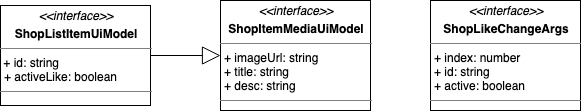

The diagram above was exported from draw.io. Its source (the exported page's mxGraphModel, read from the mxfile embedded in the PNG):
<mxGraphModel dx="1298" dy="779" grid="1" gridSize="10" guides="1" tooltips="1" connect="1" arrows="1" fold="1" page="1" pageScale="1" pageWidth="1169" pageHeight="827" math="0" shadow="0">
  <root>
    <mxCell id="ncYVeoxxe8V7b8IdRrzQ-0" />
    <mxCell id="ncYVeoxxe8V7b8IdRrzQ-1" parent="ncYVeoxxe8V7b8IdRrzQ-0" />
    <mxCell id="ncYVeoxxe8V7b8IdRrzQ-2" style="edgeStyle=orthogonalEdgeStyle;rounded=0;orthogonalLoop=1;jettySize=auto;html=1;entryX=0;entryY=0.5;entryDx=0;entryDy=0;endArrow=block;endFill=0;endSize=16;" edge="1" parent="ncYVeoxxe8V7b8IdRrzQ-1" source="ncYVeoxxe8V7b8IdRrzQ-3" target="ncYVeoxxe8V7b8IdRrzQ-4">
      <mxGeometry relative="1" as="geometry" />
    </mxCell>
    <mxCell id="ncYVeoxxe8V7b8IdRrzQ-3" value="&lt;p style=&quot;margin: 0px ; margin-top: 4px ; text-align: center&quot;&gt;&lt;i&gt;&amp;lt;&amp;lt;interface&amp;gt;&amp;gt;&lt;/i&gt;&lt;b&gt;&lt;br&gt;&lt;/b&gt;&lt;/p&gt;&lt;p style=&quot;margin: 0px ; margin-top: 4px ; text-align: center&quot;&gt;&lt;b&gt;ShopListItemUiModel&lt;/b&gt;&lt;/p&gt;&lt;hr size=&quot;1&quot;&gt;&amp;nbsp;+ id: string&lt;p style=&quot;margin: 0px ; margin-left: 4px&quot;&gt;+ activeLike: boolean&lt;br&gt;&lt;/p&gt;&lt;hr size=&quot;1&quot;&gt;&lt;p style=&quot;margin: 0px ; margin-left: 4px&quot;&gt;&lt;br&gt;&lt;/p&gt;" style="verticalAlign=top;align=left;overflow=fill;fontSize=12;fontFamily=Helvetica;html=1;" vertex="1" parent="ncYVeoxxe8V7b8IdRrzQ-1">
      <mxGeometry x="20" y="25" width="150" height="100" as="geometry" />
    </mxCell>
    <mxCell id="ncYVeoxxe8V7b8IdRrzQ-4" value="&lt;p style=&quot;margin: 0px ; margin-top: 4px ; text-align: center&quot;&gt;&lt;i&gt;&amp;lt;&amp;lt;interface&amp;gt;&amp;gt;&lt;/i&gt;&lt;b&gt;&lt;br&gt;&lt;/b&gt;&lt;/p&gt;&lt;p style=&quot;margin: 0px ; margin-top: 4px ; text-align: center&quot;&gt;&lt;b&gt;ShopItemMediaUiModel&lt;/b&gt;&lt;/p&gt;&lt;hr size=&quot;1&quot;&gt;&lt;p style=&quot;margin: 0px ; margin-left: 4px&quot;&gt;+ imageUrl: string&lt;/p&gt;&lt;p style=&quot;margin: 0px ; margin-left: 4px&quot;&gt;+ title: string&lt;/p&gt;&lt;p style=&quot;margin: 0px ; margin-left: 4px&quot;&gt;+ desc: string&lt;/p&gt;&lt;hr size=&quot;1&quot;&gt;&lt;p style=&quot;margin: 0px ; margin-left: 4px&quot;&gt;&lt;br&gt;&lt;/p&gt;" style="verticalAlign=top;align=left;overflow=fill;fontSize=12;fontFamily=Helvetica;html=1;" vertex="1" parent="ncYVeoxxe8V7b8IdRrzQ-1">
      <mxGeometry x="240" y="20" width="150" height="110" as="geometry" />
    </mxCell>
    <mxCell id="OvwBDAeg2Luto4QF7Xwr-0" value="&lt;p style=&quot;margin: 0px ; margin-top: 4px ; text-align: center&quot;&gt;&lt;i&gt;&amp;lt;&amp;lt;interface&amp;gt;&amp;gt;&lt;/i&gt;&lt;b&gt;&lt;br&gt;&lt;/b&gt;&lt;/p&gt;&lt;p style=&quot;margin: 0px ; margin-top: 4px ; text-align: center&quot;&gt;&lt;b&gt;ShopLikeChangeArgs&lt;/b&gt;&lt;/p&gt;&lt;hr size=&quot;1&quot;&gt;&lt;p style=&quot;margin: 0px ; margin-left: 4px&quot;&gt;+ index: number&lt;/p&gt;&lt;p style=&quot;margin: 0px ; margin-left: 4px&quot;&gt;+ id: string&lt;/p&gt;&lt;p style=&quot;margin: 0px ; margin-left: 4px&quot;&gt;+ active: boolean&lt;br&gt;&lt;/p&gt;&lt;hr size=&quot;1&quot;&gt;&lt;p style=&quot;margin: 0px ; margin-left: 4px&quot;&gt;&lt;br&gt;&lt;/p&gt;" style="verticalAlign=top;align=left;overflow=fill;fontSize=12;fontFamily=Helvetica;html=1;" vertex="1" parent="ncYVeoxxe8V7b8IdRrzQ-1">
      <mxGeometry x="450" y="20" width="150" height="110" as="geometry" />
    </mxCell>
  </root>
</mxGraphModel>